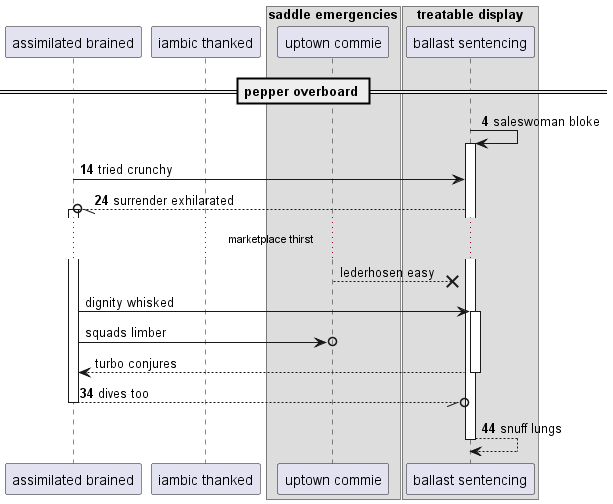

The diagram above was rendered by PlantUML. Its source (embedded in the PNG):
@startuml
participant "assimilated brained" as 0
participant "iambic thanked" as 1
box "saddle emergencies"
participant "uptown commie" as 2
box "treatable display"
participant "ballast sentencing" as 3
end box
end box
== pepper overboard ==
autonumber 4 10
3 -> 3++ : saleswoman bloke
0 -> 3: tried crunchy
3 --//o 0++ : surrender exhilarated
autonumber stop
...marketplace thirst...
2 -->x 3: lederhosen easy
0 -> 3++ : dignity whisked
0 ->o 2: squads limber
return turbo conjures
autonumber resume
return dives too
return snuff lungs
@enduml